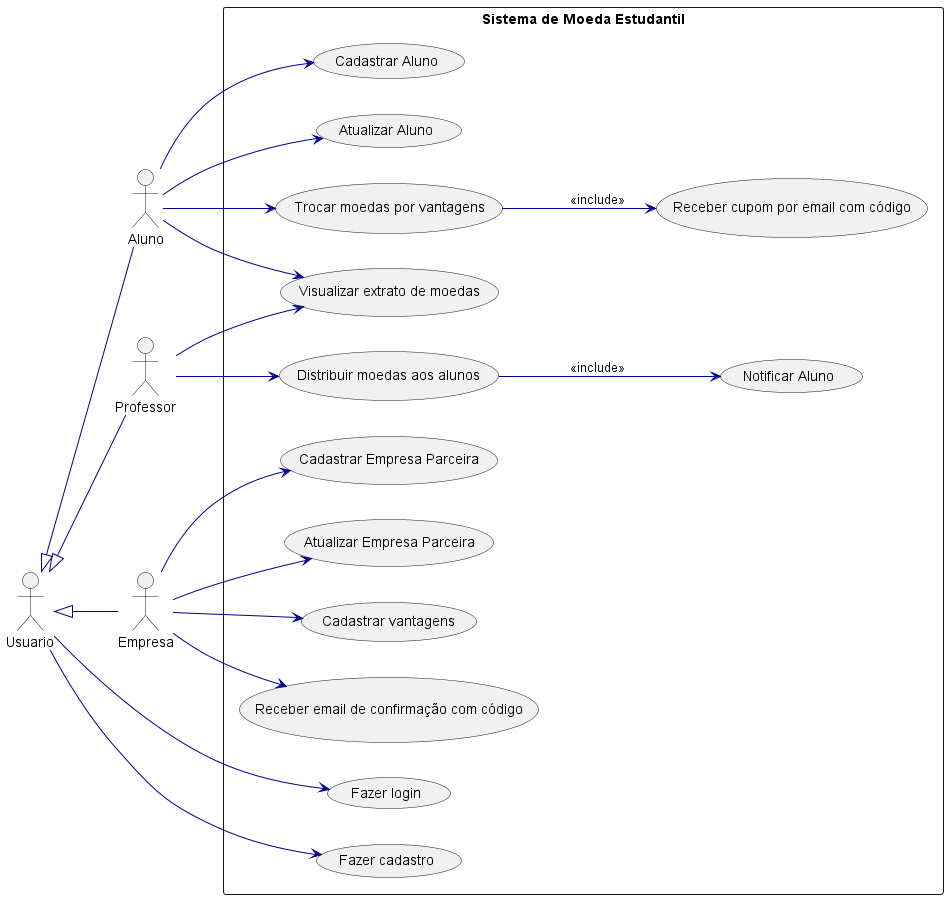

The diagram above was rendered by PlantUML. Its source (embedded in the PNG):
@startuml
left to right direction
skinparam packageStyle rectangle
skinparam usecase {
  ArrowColor DarkBlue
  ActorBorderColor black
  ActorFontStyle bold
  UsecaseBorderColor Navy
  UsecaseFontColor DarkBlue
}

actor Usuario
actor Aluno
actor Professor
actor Empresa

package "Sistema de Moeda Estudantil" {

  usecase "Fazer login" as UC_Login
  usecase "Fazer cadastro" as UC_CadUsuario
  usecase "Cadastrar Aluno" as UC_CadAluno
  usecase "Atualizar Aluno" as UC_UpdAluno
  usecase "Cadastrar Empresa Parceira" as UC_CadEmpresa
  usecase "Atualizar Empresa Parceira" as UC_UpdEmpresa
  usecase "Visualizar extrato de moedas" as UC_Extrato
  usecase "Trocar moedas por vantagens" as UC_TrocaMoedas
  usecase "Receber cupom por email com código" as UC_EmailCupom
  usecase "Notificar Aluno" as UC_ReceberMoedas
  usecase "Distribuir moedas aos alunos" as UC_DistribuirMoedas
  usecase "Cadastrar vantagens" as UC_CadVantagem
  usecase "Receber email de confirmação com código" as UC_ConfirmacaoParceiro
}

Usuario --> UC_Login
Usuario --> UC_CadUsuario

' Herança entre atores
Usuario <|-- Aluno
Usuario <|-- Professor
Usuario <|-- Empresa

Aluno --> UC_CadAluno
Aluno --> UC_UpdAluno
Aluno --> UC_Extrato
Aluno --> UC_TrocaMoedas

Professor --> UC_DistribuirMoedas
Professor --> UC_Extrato

Empresa --> UC_CadEmpresa
Empresa --> UC_UpdEmpresa
Empresa --> UC_CadVantagem
Empresa --> UC_ConfirmacaoParceiro

UC_TrocaMoedas --> UC_EmailCupom : <<include>>
UC_DistribuirMoedas --> UC_ReceberMoedas : <<include>>

@enduml